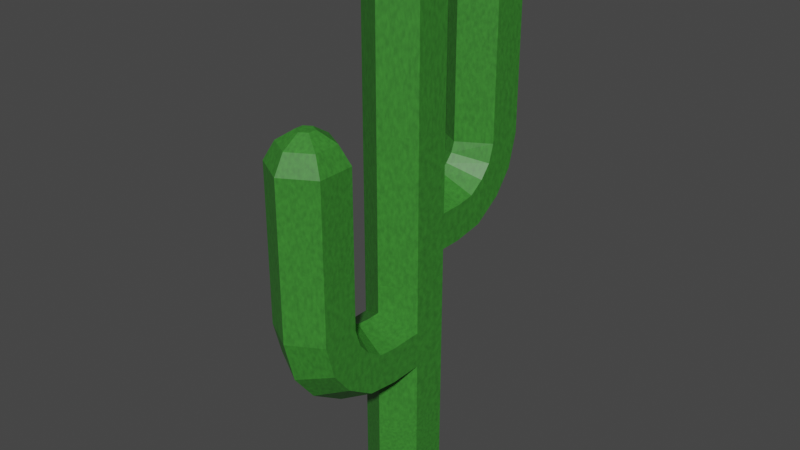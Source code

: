 # Source: cactus.blend  (saved by Blender 2.93.21; exported with 4.5.12 LTS)
import bpy
from mathutils import Matrix  # noqa: F401  (used for matrix-valued properties, if any)

bpy.ops.wm.read_factory_settings(use_empty=True)
scene = bpy.context.scene
scene.name = 'Scene'

# ---- collections
col_collection = bpy.data.collections.new('Collection'); scene.collection.children.link(col_collection)

# ---- images (referenced by path relative to the original .blend; pixels are not part of the script)
import os
ASSET_DIR = os.environ.get("B2B_ASSET_DIR", "")  # directory of the original .blend (textures are referenced by path, not embedded)
HERE = os.path.dirname(os.path.abspath(__file__))  # packed textures are extracted next to this script under _unpacked/

def load_image(name, relpath, width, height, colorspace="sRGB"):
    """Load a texture the original file referenced (path relative to the .blend, or extracted next to this script)."""
    p = next((c for c in (os.path.join(HERE, relpath), os.path.join(ASSET_DIR, relpath)) if relpath and os.path.exists(c)), "")
    if p:
        img = bpy.data.images.load(p, check_existing=True)
        img.name = name
    else:  # same state as the original file: an image datablock whose file is absent (Cycles renders it pink)
        img = bpy.data.images.new(name, width, height)
        img.source = "FILE"
        img.filepath = "//" + (relpath or name)
    img.colorspace_settings.name = colorspace
    return img
img_cactus_tex = load_image('cactus_tex', 'Project/Summary/Assets/Textures/cactus_tex.png', 1024, 1024, 'sRGB')

# ---- materials (node trees are filled in below, after node groups)
mat_cactus_mat = bpy.data.materials.new('cactus_mat')

# ---- material node trees
mat_cactus_mat.use_nodes = True; mat_cactus_mat.node_tree.nodes.clear()
_N = mat_cactus_mat.node_tree.nodes; _L = mat_cactus_mat.node_tree.links
n0 = _N.new('ShaderNodeBsdfPrincipled'); n0.name = 'Principled BSDF'; n0.location = (10, 300)
n0.distribution = 'GGX'
n0.subsurface_method = 'BURLEY'
n0.inputs[3].default_value = 1.45
n0.inputs[27].default_value = (0.0, 0.0, 0.0, 1.0)
n0.inputs[28].default_value = 1.0
n1 = _N.new('ShaderNodeOutputMaterial'); n1.name = 'Material Output'; n1.location = (300, 300)
n2 = _N.new('ShaderNodeTexNoise'); n2.name = 'Noise Texture'; n2.location = (-600, 240)
n2.inputs[2].default_value = 22.8
n3 = _N.new('ShaderNodeValToRGB'); n3.name = 'ColorRamp'; n3.location = (-340, 240)
while len(n3.color_ramp.elements) > 1: n3.color_ramp.elements.remove(n3.color_ramp.elements[-1])
n3.color_ramp.elements[0].position = 0.0; n3.color_ramp.elements[0].color = (0.02624, 0.1356, 0.0185, 1.0)
_e = n3.color_ramp.elements.new(1.0); _e.color = (0.05151, 0.2994, 0.03314, 1.0)
n4 = _N.new('ShaderNodeTexImage'); n4.name = 'Image Texture'; n4.location = (-520, 500)
n4.image = img_cactus_tex
_L.new(n0.outputs[0], n1.inputs[0])
_L.new(n2.outputs[0], n3.inputs[0])
_L.new(n3.outputs[0], n0.inputs[0])
n1.is_active_output = True

# ---- world
world_world = bpy.data.worlds.new('World'); scene.world = world_world
world_world.use_nodes = True; world_world.node_tree.nodes.clear()
_N = world_world.node_tree.nodes; _L = world_world.node_tree.links
n0 = _N.new('ShaderNodeOutputWorld'); n0.name = 'World Output'; n0.location = (300, 300)
n1 = _N.new('ShaderNodeBackground'); n1.name = 'Background'; n1.location = (10, 300)
n1.inputs[0].default_value = (0.05088, 0.05088, 0.05088, 1.0)
_L.new(n1.outputs[0], n0.inputs[0])
n0.is_active_output = True
world_world.color = (0.05088, 0.05088, 0.05088)
world_world.use_sun_shadow = False
world_world.sun_shadow_jitter_overblur = 0.0

# ---- meshes
me_cylinder = bpy.data.meshes.new('Cylinder')
me_cylinder.from_pydata([(0.0, 1.0, -1.0), (0.0, 1.0, 1.0), (0.866, 0.5, -1.0), (0.866, 0.5, 1.0), (0.866, -0.5, -1.0), (0.866, -0.5, 1.0), (-8.742e-08, -1.0, -1.0), (-8.742e-08, -1.0, 1.0), (-0.866, -0.5, -1.0), (-0.866, -0.5, 1.0), (-0.866, 0.5, -1.0), (-0.866, 0.5, 1.0)], [], [(0, 1, 3, 2), (2, 3, 5, 4), (4, 5, 7, 6), (6, 7, 9, 8), (8, 9, 11, 10), (10, 11, 1, 0), (0, 2, 4, 6, 8, 10), (3, 1, 11, 9, 7, 5)])
_uv = me_cylinder.uv_layers.new(name='UVMap')
_uv.uv.foreach_set('vector', [0.4049, 0.2337, 0.5156, 0.2337, 0.5156, 0.289, 0.4049, 0.289, 0.5809, 0.1178, 0.5809, 0.2285, 0.5256, 0.2285, 0.5256, 0.1178, 0.5253, 0.5749, 0.5253, 0.4642, 0.5806, 0.4642, 0.5806, 0.5749, 0.5207, 0.113, 0.5207, 0.002379, 0.576, 0.002379, 0.576, 0.113, 0.5204, 0.2337, 0.631, 0.2337, 0.631, 0.289, 0.5204, 0.289, 0.5806, 0.3483, 0.5806, 0.459, 0.5253, 0.459, 0.5253, 0.3483, 0.0503, 0.229, 0.002379, 0.2013, 0.002379, 0.146, 0.0503, 0.1183, 0.09821, 0.146, 0.09821, 0.2013, 0.2999, 0.08538, 0.2519, 0.113, 0.204, 0.08538, 0.204, 0.03004, 0.2519, 0.002379, 0.2999, 0.03004])
me_cylinder.materials.append(mat_cactus_mat)
me_cylinder.use_remesh_fix_poles = True
me_cylinder.use_remesh_preserve_attributes = False
me_cylinder.update()
me_cylinder_001 = bpy.data.meshes.new('Cylinder.001')
me_cylinder_001.from_pydata([(1.62e-07, -1.0, -2.08), (-0.866, -0.5, -2.08), (-0.866, 0.5, -2.08), (-5.26e-08, 1.0, -2.08), (0.866, 0.5, -2.08), (0.866, -0.5, -2.08), (1.62e-07, -1.0, -0.78), (-0.866, -0.5, -0.78), (-0.866, 0.5, -0.78), (-5.26e-08, 1.0, -0.78), (0.866, 0.5, -0.78), (0.866, -0.5, -0.78), (1.62e-07, -1.0, 0.52), (-0.866, -0.5, 0.52), (-0.866, 0.5, 0.52), (-5.26e-08, 1.0, 0.52), (0.866, 0.5, 0.52), (0.866, -0.5, 0.52), (1.217e-07, -0.7095, 1.02), (-0.6145, -0.3548, 1.02), (-0.6145, 0.3548, 1.02), (-3.056e-08, 0.7095, 1.02), (0.6145, 0.3548, 1.02), (0.6145, -0.3548, 1.02), (5.534e-08, -0.2313, 1.32), (-0.2003, -0.1156, 1.32), (-0.2003, 0.1156, 1.32), (5.721e-09, 0.2313, 1.32), (0.2003, 0.1156, 1.32), (0.2003, -0.1156, 1.32)], [], [(0, 5, 11, 6), (4, 3, 9, 10), (2, 1, 7, 8), (5, 4, 10, 11), (3, 2, 8, 9), (1, 0, 6, 7), (11, 10, 16, 17), (9, 8, 14, 15), (7, 6, 12, 13), (6, 11, 17, 12), (10, 9, 15, 16), (8, 7, 13, 14), (16, 15, 21, 22), (14, 13, 19, 20), (17, 16, 22, 23), (15, 14, 20, 21), (13, 12, 18, 19), (12, 17, 23, 18), (21, 20, 26, 27), (19, 18, 24, 25), (18, 23, 29, 24), (22, 21, 27, 28), (20, 19, 25, 26), (23, 22, 28, 29), (25, 24, 29, 28, 27, 26), (1, 2, 3, 4, 5, 0)])
_uv = me_cylinder_001.uv_layers.new(name='UVMap')
_uv.uv.foreach_set('vector', [0.8188, 0.4198, 0.7638, 0.4198, 0.7638, 0.3483, 0.8188, 0.3483, 0.5802, 0.8597, 0.5252, 0.8597, 0.5252, 0.7882, 0.5802, 0.7882, 0.8294, 0.816, 0.7744, 0.816, 0.7744, 0.7445, 0.8294, 0.7445, 0.8088, 0.1501, 0.7538, 0.1501, 0.7538, 0.07862, 0.8088, 0.07862, 0.8205, 0.6294, 0.7655, 0.6294, 0.7655, 0.5579, 0.8205, 0.5579, 0.05737, 0.8609, 0.002379, 0.8609, 0.002379, 0.7894, 0.05737, 0.7894, 0.7703, 0.4668, 0.8253, 0.4668, 0.8253, 0.5383, 0.7703, 0.5383, 0.806, 0.3052, 0.751, 0.3052, 0.751, 0.2337, 0.806, 0.2337, 0.8205, 0.7056, 0.7655, 0.7056, 0.7655, 0.6341, 0.8205, 0.6341, 0.7006, 0.8617, 0.6456, 0.8617, 0.6456, 0.7902, 0.7006, 0.7902, 0.7538, 0.002379, 0.8088, 0.002379, 0.8088, 0.07387, 0.7538, 0.07387, 0.2039, 0.8303, 0.1489, 0.8303, 0.1489, 0.7588, 0.2039, 0.7588, 0.3956, 0.583, 0.3956, 0.6379, 0.3648, 0.63, 0.3648, 0.5909, 0.2348, 0.579, 0.2348, 0.634, 0.204, 0.626, 0.204, 0.587, 0.09349, 0.4845, 0.09349, 0.5395, 0.06271, 0.5315, 0.06271, 0.4925, 0.2348, 0.6387, 0.2348, 0.6937, 0.204, 0.6857, 0.204, 0.6467, 0.3956, 0.5232, 0.3956, 0.5782, 0.3648, 0.5702, 0.3648, 0.5312, 0.2394, 0.7588, 0.2394, 0.8138, 0.2086, 0.8058, 0.2086, 0.7668, 0.97, 0.4212, 0.97, 0.4602, 0.9418, 0.447, 0.9418, 0.4343, 0.9723, 0.5579, 0.9723, 0.5969, 0.9441, 0.5837, 0.9441, 0.571, 0.9734, 0.8811, 0.9734, 0.9201, 0.9452, 0.907, 0.9452, 0.8942, 0.9485, 0.7835, 0.9485, 0.7445, 0.9766, 0.7577, 0.9766, 0.7704, 0.1489, 0.9831, 0.1489, 0.9441, 0.177, 0.9572, 0.177, 0.97, 0.9905, 0.2968, 0.9905, 0.3358, 0.9624, 0.3226, 0.9624, 0.3099, 0.3802, 0.7586, 0.3912, 0.7649, 0.3912, 0.7776, 0.3802, 0.784, 0.3692, 0.7776, 0.3692, 0.7649, 0.2516, 0.3483, 0.2993, 0.3758, 0.2993, 0.4308, 0.2516, 0.4583, 0.204, 0.4308, 0.204, 0.3758])
me_cylinder_001.materials.append(mat_cactus_mat)
me_cylinder_001.use_remesh_fix_poles = True
me_cylinder_001.use_remesh_preserve_attributes = False
me_cylinder_001.update()
me_cylinder_002 = bpy.data.meshes.new('Cylinder.002')
me_cylinder_002.from_pydata([(1.862e-07, -1.142, -0.2803), (-0.866, -0.971, -0.7502), (-0.866, -0.629, -1.69), (1.703e-07, -0.458, -2.16), (0.866, -0.629, -1.69), (0.866, -0.971, -0.7502), (1.507e-07, -0.9071, -0.1129), (-0.866, -0.5536, -0.4664), (-0.866, 0.1536, -1.174), (2.46e-08, 0.5071, -1.527), (0.866, 0.1536, -1.174), (0.866, -0.5536, -0.4664), (1.204e-07, -0.7063, 0.1026), (-0.866, -0.2532, -0.1087), (-0.866, 0.6532, -0.5313), (-6.587e-08, 1.106, -0.7426), (0.866, 0.6532, -0.5313), (0.866, -0.2532, -0.1087), (1.043e-07, -0.6, 0.38), (-0.866, -0.1, 0.38), (-0.866, 0.9, 0.38), (-1.102e-07, 1.4, 0.38), (0.866, 0.9, 0.38), (0.866, -0.1, 0.38), (1.043e-07, -0.6, 1.98), (-0.866, -0.1, 1.98), (-0.866, 0.9, 1.98), (-1.102e-07, 1.4, 1.98), (0.866, 0.9, 1.98), (0.866, -0.1, 1.98)], [], [(0, 5, 11, 6), (4, 3, 9, 10), (2, 1, 7, 8), (5, 4, 10, 11), (3, 2, 8, 9), (1, 0, 6, 7), (11, 10, 16, 17), (9, 8, 14, 15), (7, 6, 12, 13), (6, 11, 17, 12), (10, 9, 15, 16), (8, 7, 13, 14), (12, 17, 23, 18), (16, 15, 21, 22), (14, 13, 19, 20), (17, 16, 22, 23), (15, 14, 20, 21), (13, 12, 18, 19), (23, 22, 28, 29), (21, 20, 26, 27), (19, 18, 24, 25), (18, 23, 29, 24), (22, 21, 27, 28), (20, 19, 25, 26), (1, 2, 3, 4, 5, 0), (25, 24, 29, 28, 27, 26)])
_uv = me_cylinder_002.uv_layers.new(name='UVMap')
_uv.uv.foreach_set('vector', [0.6457, 0.9362, 0.7006, 0.9294, 0.7006, 0.9574, 0.6455, 0.9522, 0.8342, 0.7509, 0.8892, 0.7445, 0.8892, 0.8084, 0.8342, 0.8027, 0.9394, 0.6098, 0.8855, 0.5969, 0.8852, 0.569, 0.9394, 0.5579, 0.8833, 0.4211, 0.9371, 0.4083, 0.9371, 0.4602, 0.8829, 0.4491, 0.8851, 0.5307, 0.8301, 0.5244, 0.83, 0.4725, 0.8851, 0.4668, 0.6405, 0.9575, 0.5856, 0.9507, 0.5854, 0.9347, 0.6405, 0.9295, 0.8702, 0.3036, 0.9251, 0.2968, 0.9251, 0.3418, 0.8711, 0.3295, 0.3042, 0.9225, 0.249, 0.9188, 0.2492, 0.8738, 0.3042, 0.8679, 0.9452, 0.5527, 0.8899, 0.5503, 0.8903, 0.534, 0.9452, 0.5268, 0.8496, 0.9414, 0.9049, 0.939, 0.9049, 0.9648, 0.85, 0.9577, 0.08875, 0.8718, 0.144, 0.8682, 0.144, 0.9228, 0.08895, 0.9169, 0.7006, 0.1683, 0.6457, 0.1614, 0.6467, 0.1356, 0.7006, 0.1233, 0.002379, 0.9323, 0.05761, 0.9286, 0.05761, 0.957, 0.002882, 0.9487, 0.8253, 0.6318, 0.8804, 0.6269, 0.8804, 0.6911, 0.8255, 0.6841, 0.8781, 0.4605, 0.8236, 0.4511, 0.8247, 0.4228, 0.8781, 0.4083, 0.873, 0.07097, 0.9276, 0.0615, 0.9276, 0.1138, 0.8742, 0.09929, 0.8804, 0.6221, 0.8253, 0.6171, 0.8255, 0.5649, 0.8804, 0.5579, 0.9283, 0.1497, 0.873, 0.1461, 0.8735, 0.1296, 0.9283, 0.1214, 0.5252, 0.6949, 0.5806, 0.6949, 0.5806, 0.7834, 0.5252, 0.7834, 0.7608, 0.7398, 0.7054, 0.7398, 0.7054, 0.6512, 0.7608, 0.6512, 0.05773, 0.7846, 0.002379, 0.7846, 0.002379, 0.6961, 0.05773, 0.6961, 0.6407, 0.7859, 0.5854, 0.7859, 0.5854, 0.6974, 0.6407, 0.6974, 0.7054, 0.5579, 0.7608, 0.5579, 0.7608, 0.6464, 0.7054, 0.6464, 0.1441, 0.7876, 0.08875, 0.7876, 0.08875, 0.699, 0.1441, 0.699, 0.1993, 0.03005, 0.1993, 0.0854, 0.1513, 0.1131, 0.1034, 0.0854, 0.1034, 0.03005, 0.1513, 0.002379, 0.1034, 0.1455, 0.1513, 0.1178, 0.1993, 0.1455, 0.1993, 0.2009, 0.1513, 0.2285, 0.1034, 0.2009])
me_cylinder_002.materials.append(mat_cactus_mat)
me_cylinder_002.use_remesh_fix_poles = True
me_cylinder_002.use_remesh_preserve_attributes = False
me_cylinder_002.update()
me_cylinder_003 = bpy.data.meshes.new('Cylinder.003')
me_cylinder_003.from_pydata([(-1.369e-06, 1.0, -3.02), (0.866, 0.5, -3.02), (0.866, -0.5, -3.02), (-1.456e-06, -1.0, -3.02), (-0.866, -0.5, -3.02), (-0.866, 0.5, -3.02), (-1.002e-06, 1.0, -1.02), (0.866, 0.5, -1.02), (0.866, -0.5, -1.02), (-1.089e-06, -1.0, -1.02), (-0.866, -0.5, -1.02), (-0.866, 0.5, -1.02), (4.664e-07, 1.0, 0.98), (0.866, 0.5, 0.98), (0.866, -0.5, 0.98), (3.79e-07, -1.0, 0.98), (-0.866, -0.5, 0.98), (-0.866, 0.5, 0.98), (8.311e-07, 0.8358, 1.38), (0.7238, 0.4179, 1.38), (0.7238, -0.4179, 1.38), (7.58e-07, -0.8358, 1.38), (-0.7238, -0.4179, 1.38), (-0.7238, 0.4179, 1.38), (1.05e-06, 0.3741, 1.68), (0.324, 0.187, 1.68), (0.324, -0.187, 1.68), (1.017e-06, -0.3741, 1.68), (-0.324, -0.187, 1.68), (-0.324, 0.187, 1.68)], [], [(0, 5, 11, 6), (11, 10, 16, 17), (4, 3, 9, 10), (2, 1, 7, 8), (5, 4, 10, 11), (3, 2, 8, 9), (1, 0, 6, 7), (12, 17, 23, 18), (9, 8, 14, 15), (7, 6, 12, 13), (6, 11, 17, 12), (10, 9, 15, 16), (8, 7, 13, 14), (23, 22, 28, 29), (16, 15, 21, 22), (14, 13, 19, 20), (17, 16, 22, 23), (15, 14, 20, 21), (13, 12, 18, 19), (25, 24, 29, 28, 27, 26), (21, 20, 26, 27), (19, 18, 24, 25), (18, 23, 29, 24), (22, 21, 27, 28), (20, 19, 25, 26), (1, 2, 3, 4, 5, 0)])
_uv = me_cylinder_003.uv_layers.new(name='UVMap')
_uv.uv.foreach_set('vector', [0.159, 0.5738, 0.1034, 0.5738, 0.1034, 0.4627, 0.159, 0.4627, 0.002379, 0.4649, 0.05796, 0.4649, 0.05796, 0.576, 0.002379, 0.576, 0.4605, 0.229, 0.4049, 0.229, 0.4049, 0.1178, 0.4605, 0.1178, 0.4602, 0.5754, 0.4046, 0.5754, 0.4046, 0.4642, 0.4602, 0.4642, 0.5206, 0.5754, 0.465, 0.5754, 0.465, 0.4642, 0.5206, 0.4642, 0.4653, 0.1178, 0.5208, 0.1178, 0.5208, 0.229, 0.4653, 0.229, 0.5206, 0.4594, 0.465, 0.4594, 0.465, 0.3483, 0.5206, 0.3483, 0.9672, 0.3483, 0.9672, 0.4039, 0.9436, 0.3993, 0.9436, 0.3529, 0.4602, 0.4594, 0.4046, 0.4594, 0.4046, 0.3483, 0.4602, 0.3483, 0.204, 0.4631, 0.2596, 0.4631, 0.2596, 0.5742, 0.204, 0.5742, 0.5159, 0.002379, 0.5159, 0.05796, 0.4048, 0.05796, 0.4048, 0.002379, 0.05796, 0.4601, 0.002379, 0.4601, 0.002379, 0.349, 0.05796, 0.349, 0.3045, 0.4632, 0.3601, 0.4632, 0.3601, 0.5743, 0.3045, 0.5743, 0.2644, 0.5695, 0.2644, 0.5231, 0.2921, 0.5359, 0.2921, 0.5567, 0.9647, 0.2337, 0.9647, 0.2893, 0.9411, 0.2847, 0.9411, 0.2383, 0.9443, 0.5221, 0.9443, 0.4665, 0.9679, 0.4711, 0.9679, 0.5175, 0.9439, 0.6701, 0.9439, 0.6145, 0.9675, 0.6191, 0.9675, 0.6655, 0.9675, 0.6749, 0.9675, 0.7304, 0.9439, 0.7259, 0.9439, 0.6794, 0.9452, 0.8763, 0.9452, 0.8208, 0.9688, 0.8253, 0.9688, 0.8718, 0.4828, 0.1043, 0.4648, 0.0939, 0.4648, 0.07311, 0.4828, 0.06271, 0.5008, 0.07311, 0.5008, 0.0939, 0.7332, 0.1218, 0.7332, 0.1683, 0.7054, 0.1555, 0.7054, 0.1347, 0.9328, 0.04883, 0.9328, 0.002379, 0.9605, 0.01521, 0.9605, 0.036, 0.1915, 0.5227, 0.1915, 0.5692, 0.1637, 0.5563, 0.1637, 0.5355, 0.3926, 0.6427, 0.3926, 0.6892, 0.3648, 0.6763, 0.3648, 0.6555, 0.9576, 0.2968, 0.9576, 0.3432, 0.9298, 0.3304, 0.9298, 0.3096, 0.09864, 0.08574, 0.05051, 0.1135, 0.002379, 0.08574, 0.002379, 0.03017, 0.05051, 0.002379, 0.09864, 0.03017])
me_cylinder_003.materials.append(mat_cactus_mat)
me_cylinder_003.use_remesh_fix_poles = True
me_cylinder_003.use_remesh_preserve_attributes = False
me_cylinder_003.update()
me_cylinder_004 = bpy.data.meshes.new('Cylinder.004')
me_cylinder_004.from_pydata([(-3.522e-08, 0.414, -1.606), (0.866, -0.08597, -1.606), (0.866, -1.086, -1.606), (-1.226e-07, -1.586, -1.606), (-0.866, -1.086, -1.606), (-0.866, -0.08597, -1.606), (0.866, -0.08597, 0.3943), (0.866, -1.086, 0.3943), (6.089e-08, -1.586, 0.3943), (-0.866, -1.086, 0.3943), (-0.866, -0.08597, 0.3943), (8.824e-07, 0.414, 2.394), (0.866, -0.08597, 2.394), (0.866, -1.086, 2.394), (7.95e-07, -1.586, 2.394), (-0.866, -1.086, 2.394), (-0.866, -0.08597, 2.394), (-1.183e-07, 0.414, 0.5943), (-0.866, -0.08597, 0.09429), (-0.866, -0.08597, -0.9057), (-3.087e-08, 0.414, -1.406), (0.866, -0.08597, -0.9057), (0.866, -0.08597, 0.09429), (-3.297e-07, 0.5231, 0.5943), (-0.866, 0.5231, 0.09429), (-0.866, 0.5231, -0.9057), (-2.423e-07, 0.5231, -1.406), (0.866, 0.5231, -0.9057), (0.866, 0.5231, 0.09429), (-3.837e-07, 0.8811, 0.634), (-0.866, 1.052, 0.1641), (-0.866, 1.394, -0.7756), (-3.996e-07, 1.565, -1.245), (0.866, 1.394, -0.7756), (0.866, 1.052, 0.1641)], [], [(10, 9, 15, 16), (4, 3, 8, 9), (2, 1, 21, 22, 6, 7), (5, 4, 9, 10, 18, 19), (3, 2, 7, 8), (8, 7, 13, 14), (17, 11, 12), (16, 11, 17), (9, 8, 14, 15), (7, 6, 12, 13), (22, 21, 27, 28), (20, 19, 25, 26), (18, 17, 23, 24), (17, 22, 28, 23), (21, 20, 26, 27), (19, 18, 24, 25), (28, 27, 33, 34), (26, 25, 31, 32), (24, 23, 29, 30), (23, 28, 34, 29), (27, 26, 32, 33), (25, 24, 30, 31), (20, 0, 5), (20, 5, 19), (21, 1, 20), (1, 0, 20), (12, 6, 17), (10, 16, 17), (18, 10, 17), (17, 6, 22), (12, 11, 16, 15, 14, 13), (30, 29, 34, 33, 32, 31), (1, 2, 3, 4, 5, 0)])
_uv = me_cylinder_004.uv_layers.new(name='UVMap')
_uv.uv.foreach_set('vector', [0.5151, 0.5801, 0.5151, 0.6354, 0.4046, 0.6354, 0.4046, 0.5801, 0.636, 0.1129, 0.5808, 0.1129, 0.5808, 0.002379, 0.636, 0.002379, 0.6409, 0.2283, 0.5857, 0.2283, 0.5857, 0.1896, 0.5857, 0.1344, 0.5857, 0.1178, 0.6409, 0.1178, 0.5806, 0.6901, 0.5253, 0.6901, 0.5253, 0.5796, 0.5806, 0.5796, 0.5806, 0.5962, 0.5806, 0.6515, 0.3601, 0.5791, 0.3601, 0.6344, 0.2496, 0.6344, 0.2496, 0.5791, 0.08875, 0.6342, 0.08875, 0.579, 0.1993, 0.579, 0.1993, 0.6342, 0.7491, 0.1162, 0.7008, 0.02921, 0.7491, 0.002379, 0.7452, 0.1731, 0.7452, 0.2283, 0.6457, 0.2283, 0.5854, 0.4668, 0.6407, 0.4668, 0.6407, 0.5773, 0.5854, 0.5773, 0.5854, 0.5821, 0.6407, 0.5821, 0.6407, 0.6926, 0.5854, 0.6926, 0.3985, 0.4632, 0.3985, 0.5185, 0.3648, 0.5185, 0.3648, 0.4632, 0.292, 0.5183, 0.2644, 0.4631, 0.298, 0.4631, 0.298, 0.5183, 0.5805, 0.9611, 0.5252, 0.9335, 0.5252, 0.9275, 0.5805, 0.9275, 0.09034, 0.4797, 0.06271, 0.4245, 0.09637, 0.4245, 0.09637, 0.4797, 0.1637, 0.518, 0.1914, 0.4627, 0.1974, 0.4627, 0.1974, 0.518, 0.3042, 0.9609, 0.249, 0.9609, 0.249, 0.9273, 0.3042, 0.9273, 0.5843, 0.302, 0.639, 0.2938, 0.639, 0.3425, 0.5848, 0.3314, 0.05748, 0.9239, 0.002379, 0.9197, 0.002483, 0.871, 0.05748, 0.8656, 0.7583, 0.3425, 0.7031, 0.3388, 0.7034, 0.3189, 0.7583, 0.313, 0.08875, 0.9312, 0.1439, 0.9276, 0.1439, 0.9571, 0.08896, 0.9511, 0.5252, 0.8687, 0.5803, 0.8645, 0.5803, 0.9227, 0.5253, 0.9173, 0.5796, 0.3425, 0.5249, 0.3343, 0.5254, 0.3048, 0.5796, 0.2938, 0.9492, 0.8045, 0.9492, 0.8156, 0.894, 0.8156, 0.3886, 0.9318, 0.4439, 0.9208, 0.4439, 0.9594, 0.3643, 0.9201, 0.3643, 0.9588, 0.309, 0.9477, 0.07355, 0.7336, 0.06271, 0.6795, 0.07355, 0.6773, 0.05763, 0.5808, 0.05763, 0.6913, 0.002379, 0.6802, 0.5854, 0.4449, 0.6391, 0.3483, 0.6391, 0.4621, 0.07754, 0.6725, 0.06271, 0.6651, 0.07754, 0.6108, 0.07754, 0.606, 0.06271, 0.5516, 0.07754, 0.5442, 0.204, 0.2607, 0.2519, 0.2331, 0.2997, 0.2607, 0.2997, 0.316, 0.2519, 0.3436, 0.204, 0.316, 0.1034, 0.3162, 0.1034, 0.2609, 0.1513, 0.2333, 0.1991, 0.2609, 0.1991, 0.3162, 0.1513, 0.3438, 0.2519, 0.1178, 0.2997, 0.1454, 0.2997, 0.2007, 0.2519, 0.2283, 0.204, 0.2007, 0.204, 0.1454])
me_cylinder_004.materials.append(mat_cactus_mat)
me_cylinder_004.use_remesh_fix_poles = True
me_cylinder_004.use_remesh_preserve_attributes = False
me_cylinder_004.update()
me_cylinder_005 = bpy.data.meshes.new('Cylinder.005')
me_cylinder_005.from_pydata([(1.13e-08, 1.0, -2.08), (0.866, 0.5, -2.08), (0.866, -0.5, -2.08), (-7.612e-08, -1.0, -2.08), (-0.866, -0.5, -2.08), (-0.866, 0.5, -2.08), (1.13e-08, 1.0, -0.78), (0.866, 0.5, -0.78), (0.866, -0.5, -0.78), (-7.612e-08, -1.0, -0.78), (-0.866, -0.5, -0.78), (-0.866, 0.5, -0.78), (1.13e-08, 1.0, 0.52), (0.866, 0.5, 0.52), (0.866, -0.5, 0.52), (-7.612e-08, -1.0, 0.52), (-0.866, -0.5, 0.52), (-0.866, 0.5, 0.52), (7.73e-09, 0.7095, 1.02), (0.6145, 0.3548, 1.02), (0.6145, -0.3548, 1.02), (-5.43e-08, -0.7095, 1.02), (-0.6145, -0.3548, 1.02), (-0.6145, 0.3548, 1.02), (1.85e-09, 0.2313, 1.32), (0.2003, 0.1156, 1.32), (0.2003, -0.1156, 1.32), (-1.837e-08, -0.2313, 1.32), (-0.2003, -0.1156, 1.32), (-0.2003, 0.1156, 1.32)], [], [(0, 5, 11, 6), (4, 3, 9, 10), (2, 1, 7, 8), (5, 4, 10, 11), (3, 2, 8, 9), (1, 0, 6, 7), (11, 10, 16, 17), (9, 8, 14, 15), (7, 6, 12, 13), (6, 11, 17, 12), (10, 9, 15, 16), (8, 7, 13, 14), (16, 15, 21, 22), (14, 13, 19, 20), (17, 16, 22, 23), (15, 14, 20, 21), (13, 12, 18, 19), (12, 17, 23, 18), (21, 20, 26, 27), (19, 18, 24, 25), (18, 23, 29, 24), (22, 21, 27, 28), (20, 19, 25, 26), (23, 22, 28, 29), (25, 24, 29, 28, 27, 26), (1, 2, 3, 4, 5, 0)])
_uv = me_cylinder_005.uv_layers.new(name='UVMap')
_uv.uv.foreach_set('vector', [0.1434, 0.8634, 0.08875, 0.8634, 0.08875, 0.7923, 0.1434, 0.7923, 0.8683, 0.1497, 0.8136, 0.1497, 0.8136, 0.07862, 0.8683, 0.07862, 0.5195, 0.8641, 0.4649, 0.8641, 0.4649, 0.793, 0.5195, 0.793, 0.3801, 0.792, 0.3801, 0.8467, 0.309, 0.8467, 0.309, 0.792, 0.8455, 0.8208, 0.8455, 0.8754, 0.7744, 0.8754, 0.7744, 0.8208, 0.3042, 0.8631, 0.2496, 0.8631, 0.2496, 0.792, 0.3042, 0.792, 0.4597, 0.793, 0.4597, 0.8477, 0.3886, 0.8477, 0.3886, 0.793, 0.6401, 0.8618, 0.5854, 0.8618, 0.5854, 0.7907, 0.6401, 0.7907, 0.8819, 0.2337, 0.8819, 0.2884, 0.8108, 0.2884, 0.8108, 0.2337, 0.8136, 0.002379, 0.8683, 0.002379, 0.8683, 0.07347, 0.8136, 0.07347, 0.1489, 0.8898, 0.1489, 0.8351, 0.22, 0.8351, 0.22, 0.8898, 0.8646, 0.2276, 0.8099, 0.2276, 0.8099, 0.1565, 0.8646, 0.1565, 0.9629, 0.0615, 0.9629, 0.1162, 0.9323, 0.1082, 0.9323, 0.06945, 0.9595, 0.1565, 0.9595, 0.2112, 0.9289, 0.2032, 0.9289, 0.1644, 0.2083, 0.9492, 0.2083, 0.8945, 0.2389, 0.9025, 0.2389, 0.9413, 0.9405, 0.8208, 0.9405, 0.8754, 0.9099, 0.8675, 0.9099, 0.8287, 0.3998, 0.6991, 0.3998, 0.7538, 0.3692, 0.7459, 0.3692, 0.7071, 0.9405, 0.8802, 0.9405, 0.9349, 0.9099, 0.9269, 0.9099, 0.8881, 0.9957, 0.0615, 0.9957, 0.1003, 0.9677, 0.08723, 0.9677, 0.07458, 0.9974, 0.2337, 0.9974, 0.2725, 0.9694, 0.2594, 0.9694, 0.2468, 0.9976, 0.9396, 0.9976, 0.9785, 0.9697, 0.9654, 0.9697, 0.9527, 0.9957, 0.1051, 0.9957, 0.1439, 0.9677, 0.1308, 0.9677, 0.1181, 0.9933, 0.002379, 0.9933, 0.04118, 0.9653, 0.0281, 0.9653, 0.01546, 0.9643, 0.1953, 0.9643, 0.1565, 0.9923, 0.1696, 0.9923, 0.1822, 0.774, 0.313, 0.7849, 0.3193, 0.7849, 0.3319, 0.774, 0.3383, 0.763, 0.3319, 0.763, 0.3193, 0.1508, 0.3486, 0.1981, 0.3759, 0.1981, 0.4306, 0.1508, 0.4579, 0.1034, 0.4306, 0.1034, 0.3759])
me_cylinder_005.materials.append(mat_cactus_mat)
me_cylinder_005.use_remesh_fix_poles = True
me_cylinder_005.use_remesh_preserve_attributes = False
me_cylinder_005.update()
me_cylinder_006 = bpy.data.meshes.new('Cylinder.006')
me_cylinder_006.from_pydata([(1.229e-08, 1.142, -0.2803), (0.866, 0.971, -0.7502), (0.866, 0.629, -1.69), (-7.513e-08, 0.458, -2.16), (-0.866, 0.629, -1.69), (-0.866, 0.971, -0.7502), (1.229e-08, 0.9071, -0.1129), (0.866, 0.5536, -0.4664), (0.866, -0.1536, -1.174), (-7.513e-08, -0.5071, -1.527), (-0.866, -0.1536, -1.174), (-0.866, 0.5536, -0.4664), (1.229e-08, 0.7063, 0.1026), (0.866, 0.2532, -0.1087), (0.866, -0.6532, -0.5313), (-7.513e-08, -1.106, -0.7426), (-0.866, -0.6532, -0.5313), (-0.866, 0.2532, -0.1087), (1.229e-08, 0.6, 0.38), (0.866, 0.1, 0.38), (0.866, -0.9, 0.38), (-7.513e-08, -1.4, 0.38), (-0.866, -0.9, 0.38), (-0.866, 0.1, 0.38), (1.229e-08, 0.6, 1.98), (0.866, 0.1, 1.98), (0.866, -0.9, 1.98), (-7.513e-08, -1.4, 1.98), (-0.866, -0.9, 1.98), (-0.866, 0.1, 1.98)], [], [(0, 5, 11, 6), (4, 3, 9, 10), (2, 1, 7, 8), (5, 4, 10, 11), (3, 2, 8, 9), (1, 0, 6, 7), (11, 10, 16, 17), (9, 8, 14, 15), (7, 6, 12, 13), (6, 11, 17, 12), (10, 9, 15, 16), (8, 7, 13, 14), (12, 17, 23, 18), (16, 15, 21, 22), (14, 13, 19, 20), (17, 16, 22, 23), (15, 14, 20, 21), (13, 12, 18, 19), (23, 22, 28, 29), (21, 20, 26, 27), (19, 18, 24, 25), (18, 23, 29, 24), (22, 21, 27, 28), (20, 19, 25, 26), (25, 24, 29, 28, 27, 26), (1, 2, 3, 4, 5, 0)])
_uv = me_cylinder_006.uv_layers.new(name='UVMap')
_uv.uv.foreach_set('vector', [0.7746, 0.9437, 0.8292, 0.937, 0.8292, 0.9648, 0.7744, 0.9596, 0.8694, 0.1628, 0.9242, 0.1565, 0.9242, 0.22, 0.8694, 0.2144, 0.9391, 0.6662, 0.8855, 0.6534, 0.8852, 0.6256, 0.9391, 0.6145, 0.8855, 0.6837, 0.9391, 0.6709, 0.9391, 0.7226, 0.8852, 0.7115, 0.4434, 0.916, 0.3887, 0.9097, 0.3886, 0.8581, 0.4434, 0.8525, 0.7602, 0.9666, 0.7056, 0.9599, 0.7054, 0.944, 0.7602, 0.9388, 0.8503, 0.8962, 0.9049, 0.8894, 0.9049, 0.9342, 0.8512, 0.922, 0.5198, 0.9232, 0.4649, 0.9196, 0.4651, 0.8748, 0.5198, 0.8689, 0.2389, 0.9797, 0.1839, 0.9773, 0.1843, 0.9611, 0.2389, 0.954, 0.9099, 0.942, 0.9649, 0.9396, 0.9649, 0.9654, 0.9103, 0.9582, 0.873, 0.006033, 0.928, 0.002379, 0.928, 0.05675, 0.8732, 0.05084, 0.2035, 0.9393, 0.1489, 0.9325, 0.1498, 0.9068, 0.2035, 0.8945, 0.7655, 0.714, 0.8205, 0.7104, 0.8205, 0.7386, 0.766, 0.7303, 0.309, 0.8564, 0.3639, 0.8514, 0.3639, 0.9154, 0.3092, 0.9084, 0.7597, 0.9341, 0.7054, 0.9247, 0.7065, 0.8965, 0.7597, 0.8821, 0.7744, 0.8896, 0.8287, 0.8802, 0.8287, 0.9322, 0.7755, 0.9178, 0.9051, 0.8847, 0.8503, 0.8797, 0.8505, 0.8277, 0.9051, 0.8208, 0.8188, 0.4527, 0.7638, 0.4491, 0.7643, 0.4328, 0.8188, 0.4245, 0.4046, 0.7001, 0.4597, 0.7001, 0.4597, 0.7882, 0.4046, 0.7882, 0.7007, 0.7854, 0.6456, 0.7854, 0.6456, 0.6973, 0.7007, 0.6973, 0.237, 0.699, 0.237, 0.7541, 0.1489, 0.7541, 0.1489, 0.699, 0.5195, 0.7882, 0.4645, 0.7882, 0.4645, 0.7001, 0.5195, 0.7001, 0.3046, 0.7872, 0.2496, 0.7872, 0.2496, 0.6991, 0.3046, 0.6991, 0.3645, 0.7872, 0.3094, 0.7872, 0.3094, 0.6991, 0.3645, 0.6991, 0.3522, 0.3483, 0.3999, 0.3758, 0.3999, 0.4309, 0.3522, 0.4584, 0.3045, 0.4309, 0.3045, 0.3758, 0.4, 0.08499, 0.3523, 0.1125, 0.3046, 0.08499, 0.3046, 0.02992, 0.3523, 0.002379, 0.4, 0.02992])
me_cylinder_006.materials.append(mat_cactus_mat)
me_cylinder_006.use_remesh_fix_poles = True
me_cylinder_006.use_remesh_preserve_attributes = False
me_cylinder_006.update()
me_cylinder_007 = bpy.data.meshes.new('Cylinder.007')
me_cylinder_007.from_pydata([(-1.499e-07, 1.686, -2.12), (0.866, 1.186, -2.12), (0.866, 0.1857, -2.12), (-2.373e-07, -0.3143, -2.12), (-0.866, 0.1857, -2.12), (-0.866, 1.186, -2.12), (-5.81e-08, 1.686, -0.12), (0.866, 1.186, -0.12), (0.866, 0.1857, -0.12), (-0.866, 0.1857, -0.12), (-0.866, 1.186, -0.12), (4.007e-07, 1.686, 1.88), (0.866, 1.186, 1.88), (0.866, 0.1857, 1.88), (3.133e-07, -0.3143, 1.88), (-0.866, 0.1857, 1.88), (-0.866, 1.186, 1.88), (-5.81e-08, -0.3143, 1.08), (0.866, 0.1857, 0.58), (0.866, 0.1857, -0.42), (-1.455e-07, -0.3143, -0.92), (-0.866, 0.1857, -0.42), (-0.866, 0.1857, 0.58), (-5.81e-08, -0.7143, 1.08), (0.866, -0.7143, 0.58), (0.866, -0.7143, -0.42), (-1.455e-07, -0.7143, -0.92), (-0.866, -0.7143, -0.42), (-0.866, -0.7143, 0.58), (-5.81e-08, -1.072, 1.12), (0.866, -1.243, 0.6498), (0.866, -1.585, -0.2898), (-1.455e-07, -1.756, -0.7597), (-0.866, -1.585, -0.2898), (-0.866, -1.243, 0.6498)], [], [(0, 5, 10, 6), (10, 9, 22, 15, 16), (2, 1, 7, 8, 19), (5, 4, 21, 9, 10), (1, 0, 6, 7), (13, 14, 17), (7, 6, 11, 12), (6, 10, 16, 11), (17, 15, 22), (8, 7, 12, 13, 18), (22, 9, 21, 27, 28), (20, 19, 25, 26), (18, 17, 23, 24), (17, 22, 28, 23), (21, 20, 26, 27), (19, 8, 18, 24, 25), (28, 27, 33, 34), (26, 25, 31, 32), (24, 23, 29, 30), (23, 28, 34, 29), (27, 26, 32, 33), (25, 24, 30, 31), (17, 14, 15), (18, 13, 17), (20, 3, 2), (2, 19, 20), (21, 4, 20), (4, 3, 20), (12, 11, 16, 15, 14, 13), (30, 29, 34, 33, 32, 31), (1, 2, 3, 4, 5, 0)])
_uv = me_cylinder_007.uv_layers.new(name='UVMap')
_uv.uv.foreach_set('vector', [0.1992, 0.639, 0.1992, 0.6942, 0.08875, 0.6942, 0.08875, 0.639, 0.696, 0.1129, 0.6408, 0.1129, 0.6408, 0.0742, 0.6408, 0.002379, 0.696, 0.002379, 0.7007, 0.5773, 0.6454, 0.5773, 0.6454, 0.4668, 0.7007, 0.4668, 0.7007, 0.4834, 0.6454, 0.5821, 0.7007, 0.5821, 0.7007, 0.676, 0.7007, 0.6926, 0.6454, 0.6926, 0.6991, 0.4588, 0.6438, 0.4588, 0.6438, 0.3483, 0.6991, 0.3483, 0.09722, 0.4197, 0.06271, 0.3766, 0.09722, 0.349, 0.5151, 0.6401, 0.5151, 0.6954, 0.4046, 0.6954, 0.4046, 0.6401, 0.36, 0.6391, 0.36, 0.6944, 0.2496, 0.6944, 0.2496, 0.6391, 0.7499, 0.2007, 0.8052, 0.1565, 0.8052, 0.2283, 0.7463, 0.2337, 0.7463, 0.289, 0.6358, 0.289, 0.6358, 0.2337, 0.7076, 0.2337, 0.9437, 0.7445, 0.9437, 0.7832, 0.9437, 0.7998, 0.894, 0.7998, 0.894, 0.7445, 0.5202, 0.3159, 0.4649, 0.3435, 0.4649, 0.2938, 0.5202, 0.2938, 0.8899, 0.5221, 0.9175, 0.4668, 0.9396, 0.4668, 0.9396, 0.5221, 0.4049, 0.3214, 0.4602, 0.2938, 0.4602, 0.3435, 0.4049, 0.3435, 0.46, 0.1124, 0.4048, 0.08481, 0.4048, 0.06271, 0.46, 0.06271, 0.9363, 0.2337, 0.9363, 0.2503, 0.9363, 0.289, 0.8866, 0.289, 0.8866, 0.2337, 0.6438, 0.302, 0.6984, 0.2938, 0.6984, 0.3425, 0.6443, 0.3314, 0.6405, 0.9248, 0.5854, 0.9206, 0.5855, 0.8719, 0.6405, 0.8665, 0.52, 0.9575, 0.4649, 0.9538, 0.4651, 0.934, 0.52, 0.928, 0.8253, 0.6995, 0.8804, 0.6958, 0.8804, 0.7253, 0.8255, 0.7194, 0.6455, 0.8706, 0.7006, 0.8664, 0.7006, 0.9247, 0.6456, 0.9193, 0.8654, 0.3418, 0.8108, 0.3336, 0.8113, 0.3042, 0.8654, 0.2932, 0.8946, 0.3483, 0.9388, 0.3483, 0.9388, 0.4035, 0.7696, 0.8063, 0.7054, 0.7742, 0.7696, 0.7445, 0.8236, 0.3483, 0.8899, 0.3483, 0.8899, 0.4035, 0.7591, 0.3483, 0.7591, 0.4422, 0.7038, 0.4146, 0.7054, 0.539, 0.7655, 0.4668, 0.7655, 0.5531, 0.7054, 0.811, 0.7607, 0.811, 0.7607, 0.8773, 0.3523, 0.2283, 0.3045, 0.2007, 0.3045, 0.1454, 0.3523, 0.1178, 0.4002, 0.1454, 0.4002, 0.2007, 0.09806, 0.2613, 0.09806, 0.3166, 0.05022, 0.3442, 0.002379, 0.3166, 0.002379, 0.2613, 0.05022, 0.2337, 0.3523, 0.3435, 0.3045, 0.3159, 0.3045, 0.2607, 0.3523, 0.233, 0.4002, 0.2607, 0.4002, 0.3159])
me_cylinder_007.materials.append(mat_cactus_mat)
me_cylinder_007.use_remesh_fix_poles = True
me_cylinder_007.use_remesh_preserve_attributes = False
me_cylinder_007.update()

# ---- objects
ob_cylinder = bpy.data.objects.new('Cylinder', me_cylinder)
ob_cylinder_001 = bpy.data.objects.new('Cylinder.001', me_cylinder_001)
ob_cylinder_002 = bpy.data.objects.new('Cylinder.002', me_cylinder_002)
ob_cylinder_003 = bpy.data.objects.new('Cylinder.003', me_cylinder_003)
ob_cylinder_004 = bpy.data.objects.new('Cylinder.004', me_cylinder_004)
ob_cylinder_005 = bpy.data.objects.new('Cylinder.005', me_cylinder_005)
ob_cylinder_006 = bpy.data.objects.new('Cylinder.006', me_cylinder_006)
ob_cylinder_007 = bpy.data.objects.new('Cylinder.007', me_cylinder_007)

# ---- transforms, parenting, visibility, modifiers, constraints
ob_cylinder.location = (0.0, 0.0, 1.0)
ob_cylinder_001.location = (-4.172e-08, 3.009, 12.58)
ob_cylinder_002.location = (1.589e-08, 2.609, 8.52)
ob_cylinder_003.location = (2.837e-06, -1.838e-08, 13.02)
ob_cylinder_004.location = (5.858e-07, 0.586, 7.606)
ob_cylinder_005.location = (8.047e-08, -3.3, 9.58)
ob_cylinder_006.location = (7.947e-08, -2.9, 5.52)
ob_cylinder_007.location = (1.499e-07, -0.6857, 4.12)

# ---- collection membership
col_collection.objects.link(ob_cylinder)
col_collection.objects.link(ob_cylinder_001)
col_collection.objects.link(ob_cylinder_002)
col_collection.objects.link(ob_cylinder_003)
col_collection.objects.link(ob_cylinder_004)
col_collection.objects.link(ob_cylinder_005)
col_collection.objects.link(ob_cylinder_006)
col_collection.objects.link(ob_cylinder_007)

# ---- scene / render settings (as saved in the file)
scene.frame_start = 1; scene.frame_end = 250; scene.frame_set(1)
scene.render.engine = 'CYCLES'
scene.cycles.use_denoising = False
scene.cycles.samples = 128
scene.cycles.sampling_pattern = 'TABULATED_SOBOL'
scene.cycles.use_adaptive_sampling = False
scene.cycles.use_light_tree = False
scene.cycles.bake_type = 'DIFFUSE'
scene.view_settings.view_transform = 'Filmic'
bpy.context.view_layer.update()

# ---- added for rendering (the .blend has no active camera and no usable light): camera, sun
cam_auto = bpy.data.cameras.new('AutoCamera')
cam_auto.lens = 50.0
cam_auto.sensor_width = 36.0
cam_auto.clip_end = 1000.0
ob_auto_camera = bpy.data.objects.new('AutoCamera', cam_auto)
scene.collection.objects.link(ob_auto_camera)
ob_auto_camera.location = (15.7052, -18.9916, 19.9141)
ob_auto_camera.rotation_euler = (1.09748, -7.21219e-08, 0.694738)
scene.camera = ob_auto_camera
light_auto_sun = bpy.data.lights.new('AutoSun', 'SUN')
light_auto_sun.energy = 3.0
light_auto_sun.angle = 0.0523599
ob_auto_sun = bpy.data.objects.new('AutoSun', light_auto_sun)
scene.collection.objects.link(ob_auto_sun)
ob_auto_sun.rotation_euler = (0.872665, 0.174533, 0.523599)
bpy.context.view_layer.update()
